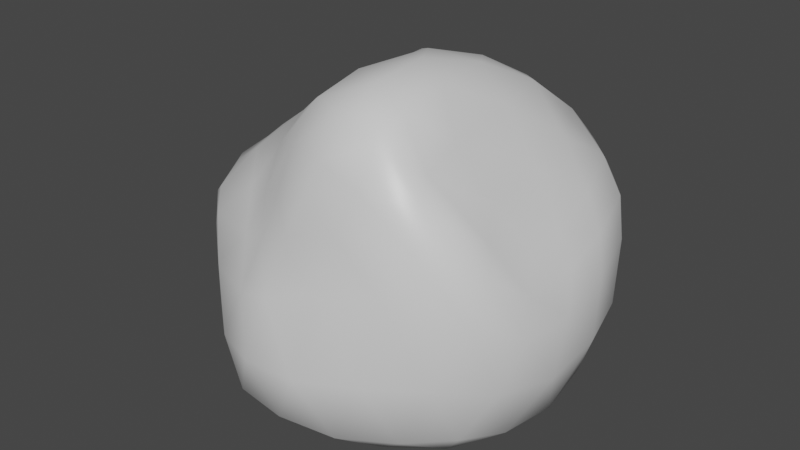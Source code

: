 # Source: Rock.blend  (saved by Blender 2.92.15; exported with 4.5.12 LTS)
import bpy
from mathutils import Matrix  # noqa: F401  (used for matrix-valued properties, if any)

bpy.ops.wm.read_factory_settings(use_empty=True)
scene = bpy.context.scene
scene.name = 'Scene'

# ---- collections
col_collection = bpy.data.collections.new('Collection'); scene.collection.children.link(col_collection)

# ---- materials (node trees are filled in below, after node groups)
mat_material = bpy.data.materials.new('Material')
mat_material.alpha_threshold = 0.0
mat_material.use_transparent_shadow = False
mat_material.line_color = (0.0, 0.0, 0.0, 1.0)

# ---- material node trees
mat_material.use_nodes = True; mat_material.node_tree.nodes.clear()
_N = mat_material.node_tree.nodes; _L = mat_material.node_tree.links
n0 = _N.new('ShaderNodeOutputMaterial'); n0.name = 'Material Output'; n0.location = (300, 300)
n1 = _N.new('ShaderNodeBsdfPrincipled'); n1.name = 'Principled BSDF'; n1.location = (10, 300)
n1.distribution = 'GGX'
n1.subsurface_method = 'BURLEY'
n1.inputs[2].default_value = 0.4
n1.inputs[3].default_value = 1.45
n1.inputs[27].default_value = (0.0, 0.0, 0.0, 1.0)
n1.inputs[28].default_value = 1.0
_L.new(n1.outputs[0], n0.inputs[0])
n0.is_active_output = True

# ---- world
world_world = bpy.data.worlds.new('World'); scene.world = world_world
world_world.use_nodes = True; world_world.node_tree.nodes.clear()
_N = world_world.node_tree.nodes; _L = world_world.node_tree.links
n0 = _N.new('ShaderNodeOutputWorld'); n0.name = 'World Output'; n0.location = (300, 300)
n1 = _N.new('ShaderNodeBackground'); n1.name = 'Background'; n1.location = (10, 300)
n1.inputs[0].default_value = (0.05088, 0.05088, 0.05088, 1.0)
_L.new(n1.outputs[0], n0.inputs[0])
n0.is_active_output = True
world_world.color = (0.05088, 0.05088, 0.05088)
world_world.use_sun_shadow = False
world_world.sun_shadow_jitter_overblur = 0.0

# ---- meshes
me_cube = bpy.data.meshes.new('Cube')
me_cube.from_pydata([(0.007607, 0.001661, -0.1351), (1.8, -1.3, 0.6281), (-0.658, -2.087, 0.5971), (-2.225, -0.01006, 0.6455), (-0.6699, 2.115, 0.6429), (1.826, 1.301, 0.6401), (0.2541, -1.915, 3.184), (-1.685, -1.296, 2.542), (-1.316, 1.333, 3.067), (1.244, 1.948, 2.923), (2.002, -0.3804, 2.515), (0.4497, -0.2833, 4.274), (-0.3962, -1.225, 0.03509), (1.044, -0.7571, 0.0348), (0.6536, -1.986, 0.4963), (2.094, 0.003503, 0.4555), (1.044, 0.7579, 0.03479), (-1.287, 0.0003574, 0.03479), (-1.663, -1.197, 0.4667), (-0.3966, 1.226, 0.03479), (-1.704, 1.226, 0.4428), (0.6678, 1.978, 0.487), (2.275, -0.821, 1.836), (2.28, 0.5871, 1.956), (-0.1247, -2.143, 2.015), (1.293, -1.94, 2.434), (-2.28, -0.689, 2.107), (-1.256, -1.788, 1.858), (-1.146, 1.828, 2.09), (-2.404, 0.6652, 2.038), (1.676, 1.939, 2.079), (0.481, 2.051, 2.345), (1.489, -1.593, 3.343), (-0.6519, -1.55, 2.896), (-2.083, -0.001194, 2.71), (0.1732, 1.721, 3.399), (1.864, 0.8831, 2.714), (0.4505, -1.518, 4.007), (1.239, -0.7298, 3.69), (-0.7834, -0.8064, 3.545), (-0.48, 0.8708, 3.885), (0.9375, 1.109, 3.757), (-0.1871, -0.5903, -0.0778), (1.492, -1.082, 0.2275), (-0.05077, -2.118, 0.5233), (1.997, -0.7118, 0.4811), (1.495, 1.083, 0.2291), (-0.6168, 0.001105, -0.07781), (-2.018, -0.5766, 0.5606), (-0.1871, 0.5925, -0.07781), (-1.199, 1.78, 0.5005), (1.331, 1.668, 0.5192), (2.123, -1.067, 1.219), (2.201, 0.08455, 2.255), (-0.3111, -2.316, 1.264), (0.6802, -1.929, 2.916), (-2.315, -0.3483, 1.427), (-1.492, -1.539, 2.343), (-0.8929, 1.988, 1.318), (-2.034, 1.151, 2.576), (1.795, 1.655, 1.31), (0.9771, 1.994, 2.767), (0.8663, -1.779, 3.409), (-1.018, -1.44, 2.759), (-1.838, 0.8358, 2.897), (0.8375, 1.793, 3.222), (1.945, 0.1682, 2.599), (0.3028, -1.74, 3.57), (0.8794, -0.4834, 4.124), (-1.302, -1.06, 3.036), (-0.943, 1.189, 3.515), (1.141, 1.635, 3.312), (-0.5636, -1.747, 0.2245), (0.5082, -0.3644, -0.07781), (1.304, -1.674, 0.559), (2.01, 0.7178, 0.5369), (0.5082, 0.3666, -0.07781), (-1.843, -0.001245, 0.2298), (-1.162, -1.715, 0.4737), (-0.5687, 1.755, 0.2291), (-2.057, 0.5666, 0.4982), (-0.05445, 2.118, 0.5539), (2.14, -0.6319, 2.198), (2.188, 1.077, 1.358), (-0.02295, -1.932, 2.684), (1.699, -1.67, 1.397), (-2.066, -1.03, 2.269), (-0.9804, -2.016, 1.155), (-1.245, 1.566, 2.683), (-2.397, 0.2966, 1.285), (1.452, 2.037, 2.572), (-0.0949, 2.072, 1.446), (1.866, -0.9871, 2.858), (-0.2556, -1.757, 3.068), (-1.981, -0.7431, 2.593), (-0.5402, 1.508, 3.295), (1.621, 1.604, 2.865), (0.5056, -1.042, 4.238), (1.64, -0.594, 3.032), (-0.1267, -0.627, 4.116), (0.04649, 0.3225, 4.138), (0.6956, 0.4255, 4.094), (1.156, 0.2602, 3.771), (1.615, 0.188, 3.228), (1.45, 0.9815, 3.262), (0.2495, 1.07, 3.912), (0.5491, 1.539, 3.62), (-0.183, 1.454, 3.688), (-0.7534, -0.004974, 3.662), (-1.335, 0.4557, 3.367), (-1.528, -0.4176, 3.065), (-0.134, -1.252, 3.978), (-0.698, -1.249, 3.337), (-0.2528, -1.533, 3.522), (0.9682, -1.222, 4.069), (0.9635, -1.626, 3.83), (1.338, -1.297, 3.547), (2.117, 0.7698, 2.352), (2.093, 1.331, 2.054), (1.926, 1.517, 2.486), (0.4097, 1.841, 2.964), (-0.1845, 1.848, 2.301), (-0.364, 1.723, 2.875), (-2.366, 0.342, 2.421), (-2.455, -0.04185, 2.15), (-2.323, -0.3745, 2.467), (-0.8109, -1.737, 2.375), (-0.5876, -2.068, 1.887), (-0.4442, -1.857, 2.474), (1.471, -1.762, 2.998), (1.991, -1.442, 2.176), (2.038, -1.212, 2.599), (1.045, 2.163, 2.176), (1.183, 2.059, 1.272), (0.4778, 2.237, 1.367), (-2.0, 1.471, 1.971), (-1.672, 1.717, 1.175), (-2.163, 1.001, 1.167), (-1.833, -1.291, 1.998), (-2.017, -0.9784, 1.346), (-1.553, -1.548, 1.145), (0.4479, -2.005, 2.226), (0.3886, -2.322, 1.303), (1.094, -2.087, 1.395), (2.33, -0.1397, 1.813), (2.33, -0.3614, 1.144), (2.356, 0.3822, 1.269), (0.8662, 1.43, 0.1429), (0.3443, 1.053, 0.002531), (0.1455, 1.664, 0.1454), (-1.095, 1.265, 0.1398), (-0.8931, 0.651, 0.002533), (-1.541, 0.649, 0.1396), (-1.536, -0.648, 0.145), (-0.8931, -0.65, 0.002578), (-1.09, -1.258, 0.1397), (1.629, 0.3786, 0.1429), (1.629, -0.3776, 0.1391), (1.109, 0.0004946, 0.002533), (0.1455, -1.664, 0.1444), (0.3443, -1.052, 0.002578), (0.8641, -1.431, 0.1463)], [], [(0, 73, 42), (1, 43, 45), (0, 42, 47), (0, 47, 49), (0, 49, 76), (1, 45, 52), (2, 44, 54), (3, 48, 56), (4, 50, 58), (5, 51, 60), (1, 52, 85), (2, 54, 87), (3, 56, 89), (4, 58, 91), (5, 60, 83), (6, 62, 67), (7, 63, 69), (8, 64, 70), (9, 65, 71), (10, 66, 98), (38, 102, 68), (38, 103, 102), (36, 96, 104), (41, 105, 101), (41, 106, 105), (35, 95, 107), (40, 108, 100), (40, 109, 108), (34, 94, 110), (39, 111, 99), (39, 112, 111), (33, 93, 113), (37, 114, 97), (37, 115, 114), (32, 92, 116), (23, 117, 53), (23, 118, 117), (30, 90, 119), (31, 120, 61), (31, 121, 120), (28, 88, 122), (29, 123, 59), (29, 124, 123), (26, 86, 125), (27, 126, 57), (27, 127, 126), (24, 84, 128), (25, 129, 55), (25, 130, 129), (22, 82, 131), (30, 132, 90), (30, 133, 132), (21, 81, 134), (28, 135, 88), (28, 136, 135), (20, 80, 137), (26, 138, 86), (26, 139, 138), (18, 78, 140), (24, 141, 84), (24, 142, 141), (14, 74, 143), (22, 144, 82), (22, 145, 144), (15, 75, 146), (16, 147, 46), (16, 148, 147), (19, 79, 149), (19, 150, 79), (19, 151, 150), (17, 77, 152), (17, 153, 77), (17, 154, 153), (12, 72, 155), (15, 156, 75), (15, 157, 156), (13, 73, 158), (12, 159, 72), (12, 160, 159), (13, 43, 161), (161, 74, 14), (161, 43, 74), (43, 1, 74), (159, 161, 14), (159, 160, 161), (160, 13, 161), (72, 44, 2), (72, 159, 44), (159, 14, 44), (158, 76, 16), (158, 73, 76), (73, 0, 76), (156, 158, 16), (156, 157, 158), (157, 13, 158), (75, 46, 5), (75, 156, 46), (156, 16, 46), (155, 78, 18), (155, 72, 78), (72, 2, 78), (153, 155, 18), (153, 154, 155), (154, 12, 155), (77, 48, 3), (77, 153, 48), (153, 18, 48), (152, 80, 20), (152, 77, 80), (77, 3, 80), (150, 152, 20), (150, 151, 152), (151, 17, 152), (79, 50, 4), (79, 150, 50), (150, 20, 50), (149, 81, 21), (149, 79, 81), (79, 4, 81), (147, 149, 21), (147, 148, 149), (148, 19, 149), (46, 51, 5), (46, 147, 51), (147, 21, 51), (146, 83, 23), (146, 75, 83), (75, 5, 83), (144, 146, 23), (144, 145, 146), (145, 15, 146), (82, 53, 10), (82, 144, 53), (144, 23, 53), (143, 85, 25), (143, 74, 85), (74, 1, 85), (141, 143, 25), (141, 142, 143), (142, 14, 143), (84, 55, 6), (84, 141, 55), (141, 25, 55), (140, 87, 27), (140, 78, 87), (78, 2, 87), (138, 140, 27), (138, 139, 140), (139, 18, 140), (86, 57, 7), (86, 138, 57), (138, 27, 57), (137, 89, 29), (137, 80, 89), (80, 3, 89), (135, 137, 29), (135, 136, 137), (136, 20, 137), (88, 59, 8), (88, 135, 59), (135, 29, 59), (134, 91, 31), (134, 81, 91), (81, 4, 91), (132, 134, 31), (132, 133, 134), (133, 21, 134), (90, 61, 9), (90, 132, 61), (132, 31, 61), (131, 92, 32), (131, 82, 92), (82, 10, 92), (129, 131, 32), (129, 130, 131), (130, 22, 131), (55, 62, 6), (55, 129, 62), (129, 32, 62), (128, 93, 33), (128, 84, 93), (84, 6, 93), (126, 128, 33), (126, 127, 128), (127, 24, 128), (57, 63, 7), (57, 126, 63), (126, 33, 63), (125, 94, 34), (125, 86, 94), (86, 7, 94), (123, 125, 34), (123, 124, 125), (124, 26, 125), (59, 64, 8), (59, 123, 64), (123, 34, 64), (122, 95, 35), (122, 88, 95), (88, 8, 95), (120, 122, 35), (120, 121, 122), (121, 28, 122), (61, 65, 9), (61, 120, 65), (120, 35, 65), (119, 96, 36), (119, 90, 96), (90, 9, 96), (117, 119, 36), (117, 118, 119), (118, 30, 119), (53, 66, 10), (53, 117, 66), (117, 36, 66), (116, 98, 38), (116, 92, 98), (92, 10, 98), (114, 116, 38), (114, 115, 116), (115, 32, 116), (97, 68, 11), (97, 114, 68), (114, 38, 68), (113, 67, 37), (113, 93, 67), (93, 6, 67), (111, 113, 37), (111, 112, 113), (112, 33, 113), (99, 97, 11), (99, 111, 97), (111, 37, 97), (110, 69, 39), (110, 94, 69), (94, 7, 69), (108, 110, 39), (108, 109, 110), (109, 34, 110), (100, 99, 11), (100, 108, 99), (108, 39, 99), (107, 70, 40), (107, 95, 70), (95, 8, 70), (105, 107, 40), (105, 106, 107), (106, 35, 107), (101, 100, 11), (101, 105, 100), (105, 40, 100), (104, 71, 41), (104, 96, 71), (96, 9, 71), (102, 104, 41), (102, 103, 104), (103, 36, 104), (68, 101, 11), (68, 102, 101), (102, 41, 101), (98, 103, 38), (98, 66, 103), (66, 36, 103), (71, 106, 41), (71, 65, 106), (65, 35, 106), (70, 109, 40), (70, 64, 109), (64, 34, 109), (69, 112, 39), (69, 63, 112), (63, 33, 112), (67, 115, 37), (67, 62, 115), (62, 32, 115), (83, 118, 23), (83, 60, 118), (60, 30, 118), (91, 121, 31), (91, 58, 121), (58, 28, 121), (89, 124, 29), (89, 56, 124), (56, 26, 124), (87, 127, 27), (87, 54, 127), (54, 24, 127), (85, 130, 25), (85, 52, 130), (52, 22, 130), (60, 133, 30), (60, 51, 133), (51, 21, 133), (58, 136, 28), (58, 50, 136), (50, 20, 136), (56, 139, 26), (56, 48, 139), (48, 18, 139), (54, 142, 24), (54, 44, 142), (44, 14, 142), (52, 145, 22), (52, 45, 145), (45, 15, 145), (76, 148, 16), (76, 49, 148), (49, 19, 148), (49, 151, 19), (49, 47, 151), (47, 17, 151), (47, 154, 17), (47, 42, 154), (42, 12, 154), (45, 157, 15), (45, 43, 157), (43, 13, 157), (42, 160, 12), (42, 73, 160), (73, 13, 160)])
me_cube.polygons.foreach_set('use_smooth', [True] * 320)
_uv = me_cube.uv_layers.new(name='UVMap')
_uv.uv.foreach_set('vector', [0.1688, 0.8463, 0.1136, 0.8365, 0.1611, 0.7905, 0.872, 0.2458, 0.9288, 0.2427, 0.891, 0.3013, 0.1688, 0.8463, 0.1611, 0.7905, 0.2196, 0.8214, 0.1688, 0.8463, 0.2196, 0.8214, 0.2082, 0.8866, 0.1688, 0.8463, 0.2082, 0.8866, 0.1427, 0.8959, 0.872, 0.2458, 0.891, 0.3013, 0.8206, 0.2813, 0.441, 0.5806, 0.4444, 0.6471, 0.3681, 0.6056, 0.4598, 0.3325, 0.4705, 0.3862, 0.3962, 0.3593, 0.4361, 0.08351, 0.4566, 0.141, 0.3757, 0.1159, 0.882, 0.4879, 0.8965, 0.543, 0.824, 0.5123, 0.872, 0.2458, 0.8206, 0.2813, 0.7997, 0.219, 0.441, 0.5806, 0.3681, 0.6056, 0.3943, 0.5404, 0.4598, 0.3325, 0.3962, 0.3593, 0.4054, 0.3103, 0.4361, 0.08351, 0.3757, 0.1159, 0.3445, 0.03797, 0.882, 0.4879, 0.824, 0.5123, 0.8206, 0.4579, 0.1643, 0.561, 0.09936, 0.5897, 0.1308, 0.5358, 0.303, 0.4319, 0.2614, 0.4698, 0.2526, 0.4248, 0.244, 0.2269, 0.2781, 0.2757, 0.1914, 0.2352, 0.6999, 0.5472, 0.662, 0.5636, 0.6634, 0.5343, 0.7157, 0.3506, 0.7124, 0.3963, 0.6604, 0.3379, 0.5873, 0.3309, 0.5921, 0.4288, 0.5318, 0.3634, 0.5873, 0.3309, 0.654, 0.4079, 0.5921, 0.4288, 0.7114, 0.4539, 0.707, 0.5111, 0.6607, 0.4759, 0.6079, 0.5095, 0.5513, 0.5516, 0.5425, 0.4635, 0.6079, 0.5095, 0.6134, 0.5631, 0.5513, 0.5516, 0.6178, 0.6071, 0.5807, 0.6755, 0.5645, 0.6187, 0.1327, 0.2636, 0.1693, 0.3456, 0.07613, 0.323, 0.1327, 0.2636, 0.2232, 0.3028, 0.1693, 0.3456, 0.2991, 0.3354, 0.3059, 0.387, 0.2547, 0.371, 0.1878, 0.4153, 0.1275, 0.4648, 0.1084, 0.4116, 0.1878, 0.4153, 0.2021, 0.4573, 0.1275, 0.4648, 0.2345, 0.4936, 0.2019, 0.5241, 0.1667, 0.4934, 0.09016, 0.5091, 0.02572, 0.5111, 0.062, 0.4665, 0.09016, 0.5091, 0.05743, 0.5582, 0.02572, 0.5111, 0.6289, 0.2485, 0.6817, 0.3023, 0.603, 0.2745, 0.7736, 0.4214, 0.7431, 0.4391, 0.7455, 0.3855, 0.7736, 0.4214, 0.7689, 0.4783, 0.7431, 0.4391, 0.7651, 0.5305, 0.7288, 0.5427, 0.738, 0.4954, 0.7241, 0.6225, 0.6655, 0.608, 0.7035, 0.5708, 0.7241, 0.6225, 0.7035, 0.6894, 0.6655, 0.608, 0.3137, 0.1593, 0.269, 0.1959, 0.2062, 0.1286, 0.3504, 0.2885, 0.3258, 0.3114, 0.3067, 0.2553, 0.3504, 0.2885, 0.3458, 0.3358, 0.3258, 0.3114, 0.3463, 0.3802, 0.3305, 0.4057, 0.3242, 0.3576, 0.3417, 0.4955, 0.2839, 0.5103, 0.3117, 0.4583, 0.3417, 0.4955, 0.3191, 0.5563, 0.2839, 0.5103, 0.2899, 0.5945, 0.222, 0.5676, 0.2607, 0.5393, 0.6997, 0.1903, 0.6564, 0.2269, 0.6309, 0.1497, 0.6997, 0.1903, 0.7381, 0.2586, 0.6564, 0.2269, 0.7725, 0.3102, 0.7423, 0.3278, 0.7069, 0.2828, 0.7651, 0.5305, 0.7515, 0.5791, 0.7288, 0.5427, 0.7651, 0.5305, 0.8259, 0.5723, 0.7515, 0.5791, 0.9016, 0.6132, 0.8999, 0.6918, 0.8146, 0.6371, 0.3137, 0.1593, 0.3453, 0.2266, 0.269, 0.1959, 0.3137, 0.1593, 0.3993, 0.1853, 0.3453, 0.2266, 0.4715, 0.2099, 0.4728, 0.279, 0.41, 0.2533, 0.3463, 0.3802, 0.3452, 0.4339, 0.3305, 0.4057, 0.3463, 0.3802, 0.3994, 0.4135, 0.3452, 0.4339, 0.4739, 0.4536, 0.4644, 0.5224, 0.4078, 0.4762, 0.2899, 0.5945, 0.2376, 0.638, 0.222, 0.5676, 0.2899, 0.5945, 0.3425, 0.6763, 0.2376, 0.638, 0.8876, 0.1153, 0.8797, 0.1871, 0.7938, 0.1509, 0.7725, 0.3102, 0.7799, 0.3643, 0.7423, 0.3278, 0.7725, 0.3102, 0.832, 0.3417, 0.7799, 0.3643, 0.8975, 0.3677, 0.8933, 0.4337, 0.826, 0.402, 0.1142, 0.9501, 0.1557, 0.9999, 0.0887, 0.9979, 0.1142, 0.9501, 0.1835, 0.946, 0.1557, 0.9999, 0.2513, 0.9306, 0.289, 0.9695, 0.2251, 0.99, 0.2513, 0.9306, 0.3116, 0.9063, 0.289, 0.9695, 0.2513, 0.9306, 0.2687, 0.8633, 0.3116, 0.9063, 0.2751, 0.7941, 0.3236, 0.7701, 0.3236, 0.837, 0.2751, 0.7941, 0.2706, 0.7296, 0.3236, 0.7701, 0.2751, 0.7941, 0.2164, 0.7568, 0.2706, 0.7296, 0.1526, 0.7294, 0.1448, 0.6766, 0.2086, 0.6971, 0.8975, 0.3677, 0.9542, 0.4074, 0.8933, 0.4337, 0.8975, 0.3677, 0.9501, 0.3218, 0.9542, 0.4074, 0.05321, 0.8258, 0.1136, 0.8365, 0.07855, 0.8905, 0.1526, 0.7294, 0.08961, 0.7137, 0.1448, 0.6766, 0.1526, 0.7294, 0.09892, 0.7735, 0.08961, 0.7137, 0.05321, 0.8258, 0.0001471, 0.8165, 0.03937, 0.7623, 0.9436, 0.163, 0.8797, 0.1871, 0.8876, 0.1153, 0.9436, 0.163, 0.9288, 0.2427, 0.8797, 0.1871, 0.9288, 0.2427, 0.872, 0.2458, 0.8797, 0.1871, 0.9526, 0.07952, 0.9436, 0.163, 0.8876, 0.1153, 0.08961, 0.7137, 0.09892, 0.7735, 0.03937, 0.7623, 0.09892, 0.7735, 0.05321, 0.8258, 0.03937, 0.7623, 0.497, 0.5843, 0.4444, 0.6471, 0.441, 0.5806, 0.9633, 0.0001471, 0.9526, 0.07952, 0.8959, 0.03947, 0.9526, 0.07952, 0.8876, 0.1153, 0.8959, 0.03947, 0.07855, 0.8905, 0.1427, 0.8959, 0.1142, 0.9501, 0.07855, 0.8905, 0.1136, 0.8365, 0.1427, 0.8959, 0.1136, 0.8365, 0.1688, 0.8463, 0.1427, 0.8959, 0.04964, 0.9437, 0.07855, 0.8905, 0.1142, 0.9501, 0.04964, 0.9437, 0.01893, 0.8808, 0.07855, 0.8905, 0.01893, 0.8808, 0.05321, 0.8258, 0.07855, 0.8905, 0.8933, 0.4337, 0.9403, 0.4883, 0.882, 0.4879, 0.8933, 0.4337, 0.9542, 0.4074, 0.9403, 0.4883, 0.04964, 0.9437, 0.1142, 0.9501, 0.0887, 0.9979, 0.5232, 0.5037, 0.4644, 0.5224, 0.4739, 0.4536, 0.5232, 0.5037, 0.497, 0.5843, 0.4644, 0.5224, 0.497, 0.5843, 0.441, 0.5806, 0.4644, 0.5224, 0.5315, 0.4157, 0.5232, 0.5037, 0.4739, 0.4536, 0.2706, 0.7296, 0.2164, 0.7568, 0.2086, 0.6971, 0.2164, 0.7568, 0.1526, 0.7294, 0.2086, 0.6971, 0.5185, 0.3318, 0.4705, 0.3862, 0.4598, 0.3325, 0.5185, 0.3318, 0.5315, 0.4157, 0.4705, 0.3862, 0.5315, 0.4157, 0.4739, 0.4536, 0.4705, 0.3862, 0.5315, 0.2475, 0.4728, 0.279, 0.4715, 0.2099, 0.5315, 0.2475, 0.5185, 0.3318, 0.4728, 0.279, 0.5185, 0.3318, 0.4598, 0.3325, 0.4728, 0.279, 0.5216, 0.1594, 0.5315, 0.2475, 0.4715, 0.2099, 0.3116, 0.9063, 0.2687, 0.8633, 0.3236, 0.837, 0.2687, 0.8633, 0.2751, 0.7941, 0.3236, 0.837, 0.4949, 0.0801, 0.4566, 0.141, 0.4361, 0.08351, 0.4949, 0.0801, 0.5216, 0.1594, 0.4566, 0.141, 0.5216, 0.1594, 0.4715, 0.2099, 0.4566, 0.141, 0.9633, 0.6547, 0.8999, 0.6918, 0.9016, 0.6132, 0.513, 0.0001471, 0.4949, 0.0801, 0.4429, 0.01917, 0.4949, 0.0801, 0.4361, 0.08351, 0.4429, 0.01917, 0.9582, 0.5687, 0.9633, 0.6547, 0.9016, 0.6132, 0.1557, 0.9999, 0.1835, 0.946, 0.2251, 0.99, 0.1835, 0.946, 0.2513, 0.9306, 0.2251, 0.99, 0.9403, 0.4883, 0.8965, 0.543, 0.882, 0.4879, 0.9403, 0.4883, 0.9582, 0.5687, 0.8965, 0.543, 0.9582, 0.5687, 0.9016, 0.6132, 0.8965, 0.543, 0.826, 0.402, 0.8206, 0.4579, 0.7736, 0.4214, 0.826, 0.402, 0.8933, 0.4337, 0.8206, 0.4579, 0.8933, 0.4337, 0.882, 0.4879, 0.8206, 0.4579, 0.7799, 0.3643, 0.826, 0.402, 0.7736, 0.4214, 0.7799, 0.3643, 0.832, 0.3417, 0.826, 0.402, 0.832, 0.3417, 0.8975, 0.3677, 0.826, 0.402, 0.7423, 0.3278, 0.7455, 0.3855, 0.7157, 0.3506, 0.7423, 0.3278, 0.7799, 0.3643, 0.7455, 0.3855, 0.7799, 0.3643, 0.7736, 0.4214, 0.7455, 0.3855, 0.7938, 0.1509, 0.7997, 0.219, 0.6997, 0.1903, 0.7938, 0.1509, 0.8797, 0.1871, 0.7997, 0.219, 0.8797, 0.1871, 0.872, 0.2458, 0.7997, 0.219, 0.6961, 0.1007, 0.7938, 0.1509, 0.6997, 0.1903, 0.6961, 0.1007, 0.8004, 0.07317, 0.7938, 0.1509, 0.8004, 0.07317, 0.8876, 0.1153, 0.7938, 0.1509, 0.222, 0.5676, 0.1571, 0.6143, 0.1643, 0.561, 0.222, 0.5676, 0.2376, 0.638, 0.1571, 0.6143, 0.6961, 0.1007, 0.6997, 0.1903, 0.6309, 0.1497, 0.4078, 0.4762, 0.3943, 0.5404, 0.3417, 0.4955, 0.4078, 0.4762, 0.4644, 0.5224, 0.3943, 0.5404, 0.4644, 0.5224, 0.441, 0.5806, 0.3943, 0.5404, 0.3452, 0.4339, 0.4078, 0.4762, 0.3417, 0.4955, 0.3452, 0.4339, 0.3994, 0.4135, 0.4078, 0.4762, 0.3994, 0.4135, 0.4739, 0.4536, 0.4078, 0.4762, 0.3305, 0.4057, 0.3117, 0.4583, 0.303, 0.4319, 0.3305, 0.4057, 0.3452, 0.4339, 0.3117, 0.4583, 0.3452, 0.4339, 0.3417, 0.4955, 0.3117, 0.4583, 0.41, 0.2533, 0.4054, 0.3103, 0.3504, 0.2885, 0.41, 0.2533, 0.4728, 0.279, 0.4054, 0.3103, 0.4728, 0.279, 0.4598, 0.3325, 0.4054, 0.3103, 0.3453, 0.2266, 0.41, 0.2533, 0.3504, 0.2885, 0.3453, 0.2266, 0.3993, 0.1853, 0.41, 0.2533, 0.3993, 0.1853, 0.4715, 0.2099, 0.41, 0.2533, 0.269, 0.1959, 0.3067, 0.2553, 0.244, 0.2269, 0.269, 0.1959, 0.3453, 0.2266, 0.3067, 0.2553, 0.3453, 0.2266, 0.3504, 0.2885, 0.3067, 0.2553, 0.8146, 0.6371, 0.8004, 0.6974, 0.7241, 0.6225, 0.8146, 0.6371, 0.8999, 0.6918, 0.8004, 0.6974, 0.4429, 0.01917, 0.4361, 0.08351, 0.3445, 0.03797, 0.7515, 0.5791, 0.8146, 0.6371, 0.7241, 0.6225, 0.7515, 0.5791, 0.8259, 0.5723, 0.8146, 0.6371, 0.8259, 0.5723, 0.9016, 0.6132, 0.8146, 0.6371, 0.7288, 0.5427, 0.7035, 0.5708, 0.6999, 0.5472, 0.7288, 0.5427, 0.7515, 0.5791, 0.7035, 0.5708, 0.7515, 0.5791, 0.7241, 0.6225, 0.7035, 0.5708, 0.7069, 0.2828, 0.6817, 0.3023, 0.6289, 0.2485, 0.7069, 0.2828, 0.7423, 0.3278, 0.6817, 0.3023, 0.7423, 0.3278, 0.7157, 0.3506, 0.6817, 0.3023, 0.6564, 0.2269, 0.7069, 0.2828, 0.6289, 0.2485, 0.6564, 0.2269, 0.7381, 0.2586, 0.7069, 0.2828, 0.7381, 0.2586, 0.7725, 0.3102, 0.7069, 0.2828, 0.1571, 0.6143, 0.09936, 0.5897, 0.1643, 0.561, 0.6309, 0.1497, 0.6564, 0.2269, 0.591, 0.1953, 0.6564, 0.2269, 0.6289, 0.2485, 0.591, 0.1953, 0.2607, 0.5393, 0.2019, 0.5241, 0.2345, 0.4936, 0.2607, 0.5393, 0.222, 0.5676, 0.2019, 0.5241, 0.222, 0.5676, 0.1643, 0.561, 0.2019, 0.5241, 0.2839, 0.5103, 0.2607, 0.5393, 0.2345, 0.4936, 0.2839, 0.5103, 0.3191, 0.5563, 0.2607, 0.5393, 0.3191, 0.5563, 0.2899, 0.5945, 0.2607, 0.5393, 0.3117, 0.4583, 0.2614, 0.4698, 0.303, 0.4319, 0.3117, 0.4583, 0.2839, 0.5103, 0.2614, 0.4698, 0.2839, 0.5103, 0.2345, 0.4936, 0.2614, 0.4698, 0.3242, 0.3576, 0.3059, 0.387, 0.2991, 0.3354, 0.3242, 0.3576, 0.3305, 0.4057, 0.3059, 0.387, 0.3305, 0.4057, 0.303, 0.4319, 0.3059, 0.387, 0.3258, 0.3114, 0.3242, 0.3576, 0.2991, 0.3354, 0.3258, 0.3114, 0.3458, 0.3358, 0.3242, 0.3576, 0.3458, 0.3358, 0.3463, 0.3802, 0.3242, 0.3576, 0.3067, 0.2553, 0.2781, 0.2757, 0.244, 0.2269, 0.3067, 0.2553, 0.3258, 0.3114, 0.2781, 0.2757, 0.3258, 0.3114, 0.2991, 0.3354, 0.2781, 0.2757, 0.6365, 0.682, 0.5807, 0.6755, 0.6178, 0.6071, 0.2062, 0.1286, 0.269, 0.1959, 0.1773, 0.1776, 0.269, 0.1959, 0.244, 0.2269, 0.1773, 0.1776, 0.6655, 0.608, 0.6365, 0.682, 0.6178, 0.6071, 0.6655, 0.608, 0.7035, 0.6894, 0.6365, 0.682, 0.2549, 0.0798, 0.3137, 0.1593, 0.2062, 0.1286, 0.7035, 0.5708, 0.662, 0.5636, 0.6999, 0.5472, 0.7035, 0.5708, 0.6655, 0.608, 0.662, 0.5636, 0.6655, 0.608, 0.6178, 0.6071, 0.662, 0.5636, 0.738, 0.4954, 0.707, 0.5111, 0.7114, 0.4539, 0.738, 0.4954, 0.7288, 0.5427, 0.707, 0.5111, 0.7288, 0.5427, 0.6999, 0.5472, 0.707, 0.5111, 0.7431, 0.4391, 0.738, 0.4954, 0.7114, 0.4539, 0.7431, 0.4391, 0.7689, 0.4783, 0.738, 0.4954, 0.7689, 0.4783, 0.7651, 0.5305, 0.738, 0.4954, 0.7455, 0.3855, 0.7124, 0.3963, 0.7157, 0.3506, 0.7455, 0.3855, 0.7431, 0.4391, 0.7124, 0.3963, 0.7431, 0.4391, 0.7114, 0.4539, 0.7124, 0.3963, 0.603, 0.2745, 0.6604, 0.3379, 0.5873, 0.3309, 0.603, 0.2745, 0.6817, 0.3023, 0.6604, 0.3379, 0.6817, 0.3023, 0.7157, 0.3506, 0.6604, 0.3379, 0.536, 0.2815, 0.603, 0.2745, 0.5873, 0.3309, 0.536, 0.2815, 0.5584, 0.2345, 0.603, 0.2745, 0.5584, 0.2345, 0.6289, 0.2485, 0.603, 0.2745, 0.062, 0.4665, 0.0001471, 0.4263, 0.04438, 0.3923, 0.062, 0.4665, 0.02572, 0.5111, 0.0001471, 0.4263, 0.536, 0.2815, 0.5873, 0.3309, 0.5318, 0.3634, 0.1667, 0.4934, 0.1308, 0.5358, 0.09016, 0.5091, 0.1667, 0.4934, 0.2019, 0.5241, 0.1308, 0.5358, 0.2019, 0.5241, 0.1643, 0.561, 0.1308, 0.5358, 0.1275, 0.4648, 0.1667, 0.4934, 0.09016, 0.5091, 0.1275, 0.4648, 0.2021, 0.4573, 0.1667, 0.4934, 0.2021, 0.4573, 0.2345, 0.4936, 0.1667, 0.4934, 0.1084, 0.4116, 0.062, 0.4665, 0.04438, 0.3923, 0.1084, 0.4116, 0.1275, 0.4648, 0.062, 0.4665, 0.1275, 0.4648, 0.09016, 0.5091, 0.062, 0.4665, 0.2547, 0.371, 0.2526, 0.4248, 0.1878, 0.4153, 0.2547, 0.371, 0.3059, 0.387, 0.2526, 0.4248, 0.3059, 0.387, 0.303, 0.4319, 0.2526, 0.4248, 0.1693, 0.3456, 0.2547, 0.371, 0.1878, 0.4153, 0.1693, 0.3456, 0.2232, 0.3028, 0.2547, 0.371, 0.2232, 0.3028, 0.2991, 0.3354, 0.2547, 0.371, 0.07613, 0.323, 0.1084, 0.4116, 0.04438, 0.3923, 0.07613, 0.323, 0.1693, 0.3456, 0.1084, 0.4116, 0.1693, 0.3456, 0.1878, 0.4153, 0.1084, 0.4116, 0.1151, 0.1893, 0.1914, 0.2352, 0.1327, 0.2636, 0.1151, 0.1893, 0.1773, 0.1776, 0.1914, 0.2352, 0.1773, 0.1776, 0.244, 0.2269, 0.1914, 0.2352, 0.05329, 0.2342, 0.1151, 0.1893, 0.1327, 0.2636, 0.5513, 0.5516, 0.6134, 0.5631, 0.5645, 0.6187, 0.6134, 0.5631, 0.6178, 0.6071, 0.5645, 0.6187, 0.001745, 0.3177, 0.07613, 0.323, 0.04438, 0.3923, 0.001745, 0.3177, 0.05329, 0.2342, 0.07613, 0.323, 0.05329, 0.2342, 0.1327, 0.2636, 0.07613, 0.323, 0.6607, 0.4759, 0.6634, 0.5343, 0.6079, 0.5095, 0.6607, 0.4759, 0.707, 0.5111, 0.6634, 0.5343, 0.707, 0.5111, 0.6999, 0.5472, 0.6634, 0.5343, 0.5921, 0.4288, 0.6607, 0.4759, 0.6079, 0.5095, 0.5921, 0.4288, 0.654, 0.4079, 0.6607, 0.4759, 0.654, 0.4079, 0.7114, 0.4539, 0.6607, 0.4759, 0.0001471, 0.4263, 0.001745, 0.3177, 0.04438, 0.3923, 0.5318, 0.3634, 0.5921, 0.4288, 0.5425, 0.4635, 0.5921, 0.4288, 0.6079, 0.5095, 0.5425, 0.4635, 0.6604, 0.3379, 0.654, 0.4079, 0.5873, 0.3309, 0.6604, 0.3379, 0.7124, 0.3963, 0.654, 0.4079, 0.7124, 0.3963, 0.7114, 0.4539, 0.654, 0.4079, 0.6634, 0.5343, 0.6134, 0.5631, 0.6079, 0.5095, 0.6634, 0.5343, 0.662, 0.5636, 0.6134, 0.5631, 0.662, 0.5636, 0.6178, 0.6071, 0.6134, 0.5631, 0.1914, 0.2352, 0.2232, 0.3028, 0.1327, 0.2636, 0.1914, 0.2352, 0.2781, 0.2757, 0.2232, 0.3028, 0.2781, 0.2757, 0.2991, 0.3354, 0.2232, 0.3028, 0.2526, 0.4248, 0.2021, 0.4573, 0.1878, 0.4153, 0.2526, 0.4248, 0.2614, 0.4698, 0.2021, 0.4573, 0.2614, 0.4698, 0.2345, 0.4936, 0.2021, 0.4573, 0.1308, 0.5358, 0.05743, 0.5582, 0.09016, 0.5091, 0.1308, 0.5358, 0.09936, 0.5897, 0.05743, 0.5582, 0.591, 0.1953, 0.6289, 0.2485, 0.5584, 0.2345, 0.8206, 0.4579, 0.7689, 0.4783, 0.7736, 0.4214, 0.8206, 0.4579, 0.824, 0.5123, 0.7689, 0.4783, 0.824, 0.5123, 0.7651, 0.5305, 0.7689, 0.4783, 0.8004, 0.6974, 0.7035, 0.6894, 0.7241, 0.6225, 0.3445, 0.03797, 0.3757, 0.1159, 0.2549, 0.0798, 0.3757, 0.1159, 0.3137, 0.1593, 0.2549, 0.0798, 0.4054, 0.3103, 0.3458, 0.3358, 0.3504, 0.2885, 0.4054, 0.3103, 0.3962, 0.3593, 0.3458, 0.3358, 0.3962, 0.3593, 0.3463, 0.3802, 0.3458, 0.3358, 0.3943, 0.5404, 0.3191, 0.5563, 0.3417, 0.4955, 0.3943, 0.5404, 0.3681, 0.6056, 0.3191, 0.5563, 0.3681, 0.6056, 0.2899, 0.5945, 0.3191, 0.5563, 0.7997, 0.219, 0.7381, 0.2586, 0.6997, 0.1903, 0.7997, 0.219, 0.8206, 0.2813, 0.7381, 0.2586, 0.8206, 0.2813, 0.7725, 0.3102, 0.7381, 0.2586, 0.824, 0.5123, 0.8259, 0.5723, 0.7651, 0.5305, 0.824, 0.5123, 0.8965, 0.543, 0.8259, 0.5723, 0.8965, 0.543, 0.9016, 0.6132, 0.8259, 0.5723, 0.3757, 0.1159, 0.3993, 0.1853, 0.3137, 0.1593, 0.3757, 0.1159, 0.4566, 0.141, 0.3993, 0.1853, 0.4566, 0.141, 0.4715, 0.2099, 0.3993, 0.1853, 0.3962, 0.3593, 0.3994, 0.4135, 0.3463, 0.3802, 0.3962, 0.3593, 0.4705, 0.3862, 0.3994, 0.4135, 0.4705, 0.3862, 0.4739, 0.4536, 0.3994, 0.4135, 0.3681, 0.6056, 0.3425, 0.6763, 0.2899, 0.5945, 0.3681, 0.6056, 0.4444, 0.6471, 0.3425, 0.6763, 0.8959, 0.03947, 0.8876, 0.1153, 0.8004, 0.07317, 0.8206, 0.2813, 0.832, 0.3417, 0.7725, 0.3102, 0.8206, 0.2813, 0.891, 0.3013, 0.832, 0.3417, 0.891, 0.3013, 0.8975, 0.3677, 0.832, 0.3417, 0.1427, 0.8959, 0.1835, 0.946, 0.1142, 0.9501, 0.1427, 0.8959, 0.2082, 0.8866, 0.1835, 0.946, 0.2082, 0.8866, 0.2513, 0.9306, 0.1835, 0.946, 0.2082, 0.8866, 0.2687, 0.8633, 0.2513, 0.9306, 0.2082, 0.8866, 0.2196, 0.8214, 0.2687, 0.8633, 0.2196, 0.8214, 0.2751, 0.7941, 0.2687, 0.8633, 0.2196, 0.8214, 0.2164, 0.7568, 0.2751, 0.7941, 0.2196, 0.8214, 0.1611, 0.7905, 0.2164, 0.7568, 0.1611, 0.7905, 0.1526, 0.7294, 0.2164, 0.7568, 0.891, 0.3013, 0.9501, 0.3218, 0.8975, 0.3677, 0.891, 0.3013, 0.9288, 0.2427, 0.9501, 0.3218, 0.0001471, 0.8165, 0.05321, 0.8258, 0.01893, 0.8808, 0.1611, 0.7905, 0.09892, 0.7735, 0.1526, 0.7294, 0.1611, 0.7905, 0.1136, 0.8365, 0.09892, 0.7735, 0.1136, 0.8365, 0.05321, 0.8258, 0.09892, 0.7735])
me_cube.materials.append(mat_material)
me_cube.use_remesh_preserve_volume = False
me_cube.use_remesh_preserve_attributes = False
me_cube.use_mirror_vertex_groups = False
me_cube.update()

# ---- objects
ob_rock = bpy.data.objects.new('Rock', me_cube)

# ---- transforms, parenting, visibility, modifiers, constraints
ob_rock.location = (0.0, 0.0, 0.0)
ob_rock.lock_rotations_4d = False
ob_rock.empty_display_type = 'ARROWS'
ob_rock.lineart.crease_threshold = 0.0

# ---- collection membership
col_collection.objects.link(ob_rock)

# ---- scene / render settings (as saved in the file)
scene.frame_start = 1; scene.frame_end = 250; scene.frame_set(1)
scene.render.engine = 'BLENDER_EEVEE_NEXT'
scene.cycles.use_denoising = False
scene.cycles.samples = 128
scene.cycles.sampling_pattern = 'TABULATED_SOBOL'
scene.cycles.use_adaptive_sampling = False
scene.cycles.use_light_tree = False
scene.view_settings.view_transform = 'Filmic'
bpy.context.view_layer.update()

# ---- added for rendering (the .blend has no active camera and no usable light): camera, sun
cam_auto = bpy.data.cameras.new('AutoCamera')
cam_auto.lens = 50.0
cam_auto.sensor_width = 36.0
cam_auto.clip_end = 1000.0
ob_auto_camera = bpy.data.objects.new('AutoCamera', cam_auto)
scene.collection.objects.link(ob_auto_camera)
ob_auto_camera.location = (7.31589, -8.88128, 7.96208)
ob_auto_camera.rotation_euler = (1.09748, -7.21219e-08, 0.694738)
scene.camera = ob_auto_camera
light_auto_sun = bpy.data.lights.new('AutoSun', 'SUN')
light_auto_sun.energy = 3.0
light_auto_sun.angle = 0.0523599
ob_auto_sun = bpy.data.objects.new('AutoSun', light_auto_sun)
scene.collection.objects.link(ob_auto_sun)
ob_auto_sun.rotation_euler = (0.872665, 0.174533, 0.523599)
bpy.context.view_layer.update()
